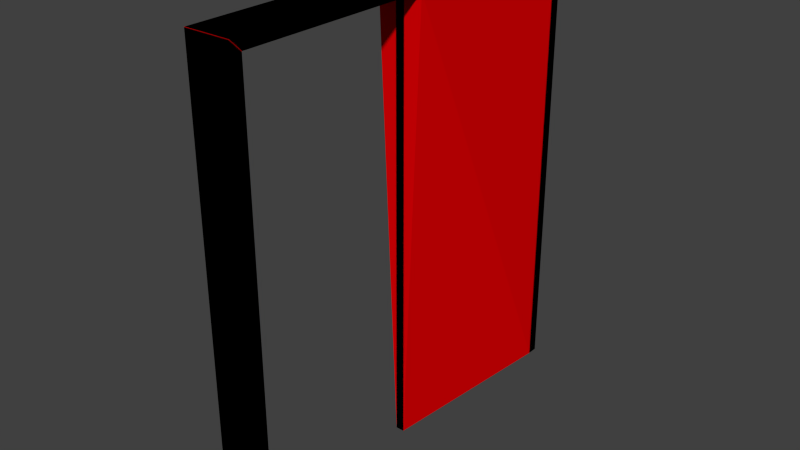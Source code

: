 # Source: door_big_frame_simple.blend  (saved by Blender 2.73.0; exported with 4.5.12 LTS)
import bpy
from mathutils import Matrix  # noqa: F401  (used for matrix-valued properties, if any)

bpy.ops.wm.read_factory_settings(use_empty=True)
scene = bpy.context.scene
scene.name = 'Scene'

# ---- collections
col_collection_1 = bpy.data.collections.new('Collection 1'); scene.collection.children.link(col_collection_1)

# ---- materials (node trees are filled in below, after node groups)
mat_material_006 = bpy.data.materials.new('Material.006')
mat_material_006.alpha_threshold = 0.0
mat_material_006.roughness = 0.5
mat_material_001 = bpy.data.materials.new('Material.001')
mat_material_001.alpha_threshold = 0.0
mat_material_001.roughness = 0.5

# ---- material node trees
mat_material_006.use_nodes = True; mat_material_006.node_tree.nodes.clear()
_N = mat_material_006.node_tree.nodes; _L = mat_material_006.node_tree.links
n0 = _N.new('ShaderNodeOutputMaterial'); n0.name = 'Material Output'; n0.location = (300, 300)
n1 = _N.new('ShaderNodeBsdfDiffuse'); n1.name = 'Diffuse BSDF'; n1.location = (10, 300)
n1.inputs[0].default_value = (0.8, 0.0, 0.001349, 1.0)
_L.new(n1.outputs[0], n0.inputs[0])
n0.is_active_output = True
mat_material_001.use_nodes = True; mat_material_001.node_tree.nodes.clear()
_N = mat_material_001.node_tree.nodes; _L = mat_material_001.node_tree.links
n0 = _N.new('ShaderNodeOutputMaterial'); n0.name = 'Material Output'; n0.location = (300, 300)
n1 = _N.new('ShaderNodeBsdfDiffuse'); n1.name = 'Diffuse BSDF'; n1.location = (10, 300)
n1.inputs[0].default_value = (0.001174, 0.0, 0.8, 1.0)
_L.new(n1.outputs[0], n0.inputs[0])
n0.is_active_output = True

# ---- world
world_world = bpy.data.worlds.new('World'); scene.world = world_world
world_world.color = (0.05088, 0.05088, 0.05088)
world_world.use_sun_shadow = False
world_world.sun_shadow_jitter_overblur = 0.0
world_world.cycles.sampling_method = 'MANUAL'
world_world.cycles.sample_map_resolution = 256

# ---- meshes
me_cube_014 = bpy.data.meshes.new('Cube.014')
me_cube_014.from_pydata([(-12.5, -4.9, 210.0), (8.5, -4.9, 210.0), (-12.5, 0.1, 205.0), (8.5, 0.1, 205.0), (-12.5, 89.8, 210.0), (8.5, 89.8, 210.0), (-12.5, 89.8, 205.0), (8.5, 89.8, 205.0)], [], [(7, 2, 6), (5, 6, 4), (7, 5, 1), (2, 1, 0), (6, 2, 0), (1, 4, 0), (7, 3, 2), (5, 7, 6), (3, 7, 1), (2, 3, 1), (4, 6, 0), (1, 5, 4)])
_uv = me_cube_014.uv_layers.new(name='UVMap')
_uv.uv.foreach_set('vector', [0.0, 0.0, 0.0, 0.0, 0.0, 0.0, 0.0, 0.0, 0.0, 0.0, 0.0, 0.0, 0.0, 0.0, 0.0, 0.0, 0.0, 0.0, 0.0, 0.0, 0.0, 0.0, 0.0, 0.0, 0.0, 0.0, 0.0, 0.0, 0.0, 0.0, 0.0, 0.0, 0.0, 0.0, 0.0, 0.0, 0.0, 0.0, 0.0, 0.0, 0.0, 0.0, 0.0, 0.0, 0.0, 0.0, 0.0, 0.0, 0.0, 0.0, 0.0, 0.0, 0.0, 0.0, 0.0, 0.0, 0.0, 0.0, 0.0, 0.0, 0.0, 0.0, 0.0, 0.0, 0.0, 0.0, 0.0, 0.0, 0.0, 0.0, 0.0, 0.0])
me_cube_014.materials.append(mat_material_006)
me_cube_014.use_remesh_preserve_volume = False
me_cube_014.use_remesh_preserve_attributes = False
me_cube_014.use_mirror_vertex_groups = False
me_cube_014.update()
me_cube_013 = bpy.data.meshes.new('Cube.013')
me_cube_013.from_pydata([(8.5, -2.265e-07, 0.0), (-12.5, 8.305e-07, 0.0), (8.5, -2.265e-07, 204.9), (-12.5, 8.305e-07, 204.9), (8.5, -5.0, 0.0), (-12.5, -5.0, 0.0), (8.5, -5.0, 209.9), (-12.5, -5.0, 209.9)], [], [(1, 0, 4, 5), (0, 1, 3), (3, 1, 5), (2, 3, 7), (4, 0, 2), (7, 5, 4), (0, 3, 2), (3, 5, 7), (2, 7, 6), (4, 2, 6), (7, 4, 6)])
_uv = me_cube_013.uv_layers.new(name='UVMap')
_uv.uv.foreach_set('vector', [0.03235, 0.1107, 9.761e-05, 0.1107, 9.761e-05, 0.08764, 0.03235, 0.08764, 9.761e-05, 0.1107, 0.03235, 0.1107, 0.0, 0.0, 0.0, 0.0, 0.03235, 0.1107, 0.03235, 0.08764, 0.0, 0.0, 0.0, 0.0, 0.0, 0.0, 9.761e-05, 0.08764, 9.761e-05, 0.1107, 0.0, 0.0, 0.0, 0.0, 0.03235, 0.08764, 9.761e-05, 0.08764, 9.761e-05, 0.1107, 0.0, 0.0, 0.0, 0.0, 0.0, 0.0, 0.03235, 0.08764, 0.0, 0.0, 0.0, 0.0, 0.0, 0.0, 0.0, 0.0, 9.761e-05, 0.08764, 0.0, 0.0, 0.0, 0.0, 0.0, 0.0, 9.761e-05, 0.08764, 0.0, 0.0])
me_cube_013.materials.append(mat_material_006)
me_cube_013.use_remesh_preserve_volume = False
me_cube_013.use_remesh_preserve_attributes = False
me_cube_013.use_mirror_vertex_groups = False
me_cube_013.update()
me_cube_011 = bpy.data.meshes.new('Cube.011')
me_cube_011.from_pydata([(-2.365e-10, 90.0, 0.0), (-4.0, 90.0, 0.0), (8.5, 180.0, 0.0), (-12.5, 180.0, 0.0), (8.5, 185.0, 0.0), (-12.5, 185.0, 0.0), (8.5, 185.0, 210.0), (-12.5, 185.0, 210.0), (8.5, 90.0, 205.0), (-12.5, 90.0, 205.0), (8.5, 90.0, 210.0), (-12.5, 90.0, 210.0)], [], [(2, 3, 5, 4), (4, 8, 2), (9, 3, 1), (2, 8, 0), (0, 8, 10), (10, 6, 7), (0, 10, 11), (4, 6, 10), (10, 7, 11), (5, 3, 9), (4, 10, 8), (11, 7, 5), (0, 11, 9), (3, 2, 0), (7, 6, 4), (0, 9, 1), (11, 5, 9), (7, 4, 5), (3, 0, 1)])
_uv = me_cube_011.uv_layers.new(name='UVMap')
_uv.uv.foreach_set('vector', [9.781e-05, 0.1109, 0.03235, 0.1109, 0.03235, 0.1339, 9.761e-05, 0.1339, 9.761e-05, 0.1339, 0.0, 0.0, 9.781e-05, 0.1109, 0.0, 0.0, 0.0, 0.0, 0.0, 0.0, 9.781e-05, 0.1109, 0.0, 0.0, 0.0, 0.0, 0.0, 0.0, 0.0, 0.0, 0.0, 0.0, 0.0, 0.0, 0.0, 0.0, 0.0, 0.0, 0.0, 0.0, 0.0, 0.0, 0.0, 0.0, 0.0, 0.0, 0.0, 0.0, 0.0, 0.0, 0.0, 0.0, 0.0, 0.0, 0.0, 0.0, 0.03235, 0.1339, 0.03235, 0.1109, 0.0, 0.0, 0.0, 0.0, 0.0, 0.0, 0.0, 0.0, 0.0, 0.0, 0.0, 0.0, 0.0, 0.0, 0.0, 0.0, 0.0, 0.0, 0.0, 0.0, 0.03235, 0.1109, 9.781e-05, 0.1109, 0.0, 0.0, 0.0, 0.0, 0.0, 0.0, 0.0, 0.0, 0.0, 0.0, 0.0, 0.0, 0.0, 0.0, 0.0, 0.0, 0.0, 0.0, 0.0, 0.0, 0.0, 0.0, 0.0, 0.0, 0.03235, 0.1339, 0.03235, 0.1109, 0.0, 0.0, 0.0, 0.0])
me_cube_011.materials.append(mat_material_006)
me_cube_011.materials.append(mat_material_001)
me_cube_011.use_remesh_preserve_volume = False
me_cube_011.use_remesh_preserve_attributes = False
me_cube_011.use_mirror_vertex_groups = False
me_cube_011.update()
me_cube_004 = bpy.data.meshes.new('Cube.004')
me_cube_004.from_pydata([(8.5, 180.0, 0.0), (8.5, -2.265e-07, 0.0), (-12.5, 8.305e-07, 0.0), (-12.5, 180.0, 0.0), (8.5, 180.0, 205.0), (8.5, -2.265e-07, 205.0), (-12.5, 8.305e-07, 205.0), (-12.5, 180.0, 205.0), (8.5, 185.0, 0.0), (8.5, -5.0, 0.0), (-12.5, -5.0, 0.0), (-12.5, 185.0, 0.0), (8.5, 185.0, 210.0), (8.5, -5.0, 210.0), (-12.5, -5.0, 210.0), (-12.5, 185.0, 210.0)], [], [(6, 5, 1, 2), (0, 4, 7, 3), (14, 10, 9, 13), (15, 14, 13, 12), (8, 11, 15, 12), (5, 4, 12, 13), (6, 2, 10, 14), (4, 0, 8, 12), (7, 6, 14, 15), (3, 7, 15, 11), (1, 5, 13, 9), (0, 3, 11, 8), (2, 1, 9, 10), (7, 4, 5, 6)])
_uv = me_cube_004.uv_layers.new(name='UVMap')
_uv.uv.foreach_set('vector', [0.9783, 0.0004457, 0.9782, 0.09133, 0.09107, 0.09102, 0.0911, 0.0001379, 0.09103, 0.3599, 0.9782, 0.3599, 0.9782, 0.4508, 0.09103, 0.4508, 0.9998, 0.2039, 0.09103, 0.2035, 0.09107, 0.1127, 0.9999, 0.113, 0.8224, 0.6545, 0.0001379, 0.6545, 0.0001379, 0.5636, 0.8224, 0.5636, 0.09103, 0.3383, 0.09103, 0.2474, 0.9998, 0.2474, 0.9998, 0.3383, 0.02177, 0.542, 0.8008, 0.542, 0.8224, 0.5636, 0.0001379, 0.5636, 0.9782, 0.2255, 0.09103, 0.2252, 0.09103, 0.2035, 0.9998, 0.2039, 0.9782, 0.3599, 0.09103, 0.3599, 0.09103, 0.3383, 0.9998, 0.3383, 0.8008, 0.6761, 0.02178, 0.6761, 0.0001379, 0.6545, 0.8224, 0.6545, 0.09103, 0.2258, 0.9782, 0.2258, 0.9998, 0.2474, 0.09103, 0.2474, 0.09107, 0.09102, 0.9782, 0.09133, 0.9999, 0.113, 0.09107, 0.1127, 0.0001379, 0.2258, 0.09103, 0.2258, 0.09103, 0.2474, 0.0001379, 0.2474, 0.09103, 0.2252, 0.0001379, 0.2251, 0.0001454, 0.2035, 0.09103, 0.2035, 0.8008, 0.4511, 0.8008, 0.542, 0.02177, 0.542, 0.02177, 0.4511])
me_cube_004.materials.append(mat_material_006)
me_cube_004.use_remesh_preserve_volume = False
me_cube_004.use_remesh_preserve_attributes = False
me_cube_004.use_mirror_vertex_groups = False
me_cube_004.update()
me_cube_005 = bpy.data.meshes.new('Cube.005')
me_cube_005.from_pydata([(1.359e-05, 180.0, 0.0), (-2.365e-10, 90.0, 0.0), (-4.0, 90.0, 0.0), (-4.0, 180.0, 0.0), (1.359e-05, 180.0, 205.0), (-2.365e-10, 90.0, 205.0), (-4.0, 90.0, 205.0), (-4.0, 180.0, 205.0), (1.359e-05, 180.0, 84.97), (-2.365e-10, 90.0, 84.97), (-4.0, 90.0, 84.97), (-4.0, 180.0, 84.97), (1.359e-05, 180.0, 95.47), (-4.0, 180.0, 95.47), (1.359e-05, 180.0, 196.7), (-2.365e-10, 90.0, 196.7), (-4.0, 90.0, 196.7), (-4.0, 180.0, 196.7), (-2.365e-10, 90.0, 11.79), (-4.0, 90.0, 11.79), (-4.0, 180.0, 11.79), (1.359e-05, 180.0, 11.79), (-4.0, 169.0, 95.47), (-4.0, 101.0, 95.47), (-4.0, 169.0, 196.7), (-4.0, 101.0, 196.7), (-4.0, 169.0, 84.97), (-4.0, 101.0, 84.97), (-4.0, 169.0, 11.79), (-4.0, 101.0, 11.79), (1.66e-06, 101.0, 95.47), (1.193e-05, 169.0, 95.47), (1.66e-06, 101.0, 196.7), (1.193e-05, 169.0, 196.7), (1.66e-06, 101.0, 84.97), (1.193e-05, 169.0, 84.97), (1.66e-06, 101.0, 11.79), (1.193e-05, 169.0, 11.79), (-3.0, 167.0, 97.49), (-3.0, 103.0, 97.49), (-3.0, 167.0, 194.6), (-3.0, 103.0, 194.6), (-3.0, 167.0, 82.68), (-3.0, 103.0, 82.68), (-3.0, 167.0, 14.08), (-3.0, 103.0, 14.08), (-1.0, 103.0, 97.49), (-1.0, 167.0, 97.49), (-1.0, 103.0, 194.6), (-1.0, 167.0, 194.6), (-1.0, 103.0, 82.68), (-1.0, 167.0, 82.68), (-1.0, 103.0, 14.08), (-1.0, 167.0, 14.08)], [], [(21, 37, 36, 18, 1, 0), (19, 29, 28, 20, 3, 2), (10, 19, 2, 1, 18, 9, 15, 5, 6, 16), (0, 1, 2, 3), (7, 6, 5, 4), (24, 17, 13, 22), (8, 21, 0, 3, 20, 11, 13, 17, 7, 4, 14, 12), (6, 7, 17, 24, 25, 16), (4, 5, 15, 32, 33, 14), (26, 11, 20, 28), (34, 9, 18, 36), (29, 27, 43, 45), (10, 27, 29, 19), (26, 28, 44, 42), (14, 33, 31, 12), (37, 35, 51, 53), (8, 35, 37, 21), (34, 36, 52, 50), (41, 40, 38, 39), (43, 42, 44, 45), (28, 29, 45, 44), (27, 26, 42, 43), (24, 22, 38, 40), (23, 25, 41, 39), (25, 24, 40, 41), (22, 23, 39, 38), (49, 48, 46, 47), (51, 50, 52, 53), (36, 37, 53, 52), (35, 34, 50, 51), (32, 30, 46, 48), (31, 33, 49, 47), (33, 32, 48, 49), (30, 31, 47, 46), (32, 15, 9, 34, 35, 8, 12, 31, 30), (16, 25, 23, 22, 13, 11, 26, 27, 10)])
_uv = me_cube_005.uv_layers.new(name='UVMap')
_uv.uv.foreach_set('vector', [0.8835, 0.05554, 0.8319, 0.05554, 0.5123, 0.05552, 0.4606, 0.05552, 0.4606, 0.0001316, 0.8835, 0.0001703, 0.4416, 0.07428, 0.39, 0.07428, 0.07055, 0.07431, 0.01893, 0.07432, 0.01891, 0.01897, 0.4416, 0.01892, 0.4416, 0.4178, 0.4416, 0.07428, 0.4416, 0.01892, 0.4604, 0.01891, 0.4604, 0.07427, 0.4604, 0.4178, 0.4604, 0.942, 0.4604, 0.9811, 0.4416, 0.9811, 0.4416, 0.942, 0.01891, 0.0001823, 0.4416, 0.0001316, 0.4416, 0.01892, 0.01891, 0.01897, 0.01892, 0.981, 0.4416, 0.9811, 0.4416, 0.9999, 0.01892, 0.9998, 0.07054, 0.9419, 0.01894, 0.9419, 0.01896, 0.4671, 0.07056, 0.4671, 0.0001798, 0.4178, 0.000149, 0.07432, 0.0001316, 0.01897, 0.01891, 0.01897, 0.01893, 0.07432, 0.01896, 0.4178, 0.01896, 0.4671, 0.01894, 0.9419, 0.01892, 0.981, 0.0001481, 0.981, 0.00017, 0.9419, 0.0001901, 0.4671, 0.4416, 0.9811, 0.01892, 0.981, 0.01894, 0.9419, 0.07054, 0.9419, 0.39, 0.9419, 0.4416, 0.942, 0.8835, 0.9627, 0.4606, 0.9627, 0.4607, 0.9235, 0.5123, 0.9235, 0.8319, 0.9235, 0.8835, 0.9235, 0.07056, 0.4178, 0.01896, 0.4178, 0.01893, 0.07432, 0.07055, 0.07431, 0.5123, 0.3992, 0.4607, 0.3992, 0.4606, 0.05552, 0.5123, 0.05552, 0.39, 0.07428, 0.39, 0.4178, 0.38, 0.4066, 0.38, 0.08552, 0.4416, 0.4178, 0.39, 0.4178, 0.39, 0.07428, 0.4416, 0.07428, 0.07056, 0.4178, 0.07055, 0.07431, 0.08052, 0.08554, 0.08054, 0.4066, 0.8835, 0.9235, 0.8319, 0.9235, 0.8318, 0.4485, 0.8835, 0.4485, 0.8319, 0.05554, 0.8318, 0.3992, 0.8219, 0.388, 0.8219, 0.06677, 0.8835, 0.3992, 0.8318, 0.3992, 0.8319, 0.05554, 0.8835, 0.05554, 0.5123, 0.3992, 0.5123, 0.05552, 0.5223, 0.06676, 0.5223, 0.388, 0.38, 0.9319, 0.08052, 0.9319, 0.08053, 0.4772, 0.38, 0.4772, 0.38, 0.4066, 0.08054, 0.4066, 0.08052, 0.08554, 0.38, 0.08552, 0.07055, 0.07431, 0.39, 0.07428, 0.38, 0.08552, 0.08052, 0.08554, 0.39, 0.4178, 0.07056, 0.4178, 0.08054, 0.4066, 0.38, 0.4066, 0.07054, 0.9419, 0.07056, 0.4671, 0.08053, 0.4772, 0.08052, 0.9319, 0.39, 0.4671, 0.39, 0.9419, 0.38, 0.9319, 0.38, 0.4772, 0.39, 0.9419, 0.07054, 0.9419, 0.08052, 0.9319, 0.38, 0.9319, 0.07056, 0.4671, 0.39, 0.4671, 0.38, 0.4772, 0.08053, 0.4772, 0.8219, 0.9135, 0.5223, 0.9135, 0.5223, 0.4586, 0.8219, 0.4586, 0.8219, 0.388, 0.5223, 0.388, 0.5223, 0.06676, 0.8219, 0.06677, 0.5123, 0.05552, 0.8319, 0.05554, 0.8219, 0.06677, 0.5223, 0.06676, 0.8318, 0.3992, 0.5123, 0.3992, 0.5223, 0.388, 0.8219, 0.388, 0.5123, 0.9235, 0.5123, 0.4485, 0.5223, 0.4586, 0.5223, 0.9135, 0.8318, 0.4485, 0.8319, 0.9235, 0.8219, 0.9135, 0.8219, 0.4586, 0.8319, 0.9235, 0.5123, 0.9235, 0.5223, 0.9135, 0.8219, 0.9135, 0.5123, 0.4485, 0.8318, 0.4485, 0.8219, 0.4586, 0.5223, 0.4586, 0.5123, 0.9235, 0.4607, 0.9235, 0.4607, 0.3992, 0.5123, 0.3992, 0.8318, 0.3992, 0.8835, 0.3992, 0.8835, 0.4485, 0.8318, 0.4485, 0.5123, 0.4485, 0.4416, 0.942, 0.39, 0.9419, 0.39, 0.4671, 0.07056, 0.4671, 0.01896, 0.4671, 0.01896, 0.4178, 0.07056, 0.4178, 0.39, 0.4178, 0.4416, 0.4178])
me_cube_005.materials.append(mat_material_001)
me_cube_005.use_remesh_preserve_volume = False
me_cube_005.use_remesh_preserve_attributes = False
me_cube_005.use_mirror_vertex_groups = False
me_cube_005.update()

# ---- objects
ob_ucx_door_02 = bpy.data.objects.new('UCX_door_02', me_cube_014)
ob_ucx_door_01 = bpy.data.objects.new('UCX_door_01', me_cube_013)
ob_ucx_door_00 = bpy.data.objects.new('UCX_door_00', me_cube_011)
ob_frame = bpy.data.objects.new('frame', me_cube_004)
ob_door = bpy.data.objects.new('door', me_cube_005)

# ---- transforms, parenting, visibility, modifiers, constraints
ob_ucx_door_02.location = (0.0, 0.0, 0.0)
ob_ucx_door_02.hide_viewport = True
ob_ucx_door_02.lineart.crease_threshold = 0.0
ob_ucx_door_01.location = (0.0, 0.0, 0.0)
ob_ucx_door_01.hide_viewport = True
ob_ucx_door_01.lineart.crease_threshold = 0.0
ob_ucx_door_00.location = (0.0, 0.0, 0.0)
ob_ucx_door_00.hide_viewport = True
ob_ucx_door_00.lineart.crease_threshold = 0.0
ob_frame.location = (0.0, 0.0, 0.0)
ob_frame.lineart.crease_threshold = 0.0
ob_door.location = (0.0, 0.0, 0.0)
ob_door.lineart.crease_threshold = 0.0

# ---- collection membership
col_collection_1.objects.link(ob_ucx_door_02)
col_collection_1.objects.link(ob_ucx_door_01)
col_collection_1.objects.link(ob_ucx_door_00)
col_collection_1.objects.link(ob_frame)
col_collection_1.objects.link(ob_door)

# ---- scene / render settings (as saved in the file)
scene.frame_start = 1; scene.frame_end = 250; scene.frame_set(1)
scene.render.engine = 'CYCLES'
scene.render.resolution_percentage = 50
scene.render.dither_intensity = 0.0
scene.cycles.use_denoising = False
scene.cycles.samples = 10
scene.cycles.sampling_pattern = 'TABULATED_SOBOL'
scene.cycles.light_sampling_threshold = 0.0
scene.cycles.use_adaptive_sampling = False
scene.cycles.use_light_tree = False
scene.cycles.blur_glossy = 0.0
scene.cycles.pixel_filter_type = 'GAUSSIAN'
scene.cycles.sample_clamp_indirect = 0.0
scene.view_settings.view_transform = 'Standard'
bpy.context.view_layer.update()

# ---- added for rendering (the .blend has no active camera and no usable light): camera, sun
cam_auto = bpy.data.cameras.new('AutoCamera')
cam_auto.lens = 50.0
cam_auto.sensor_width = 36.0
cam_auto.clip_end = 4611.06
ob_auto_camera = bpy.data.objects.new('AutoCamera', cam_auto)
scene.collection.objects.link(ob_auto_camera)
ob_auto_camera.location = (260.739, -225.287, 315.191)
ob_auto_camera.rotation_euler = (1.09748, -7.21219e-08, 0.694738)
scene.camera = ob_auto_camera
light_auto_sun = bpy.data.lights.new('AutoSun', 'SUN')
light_auto_sun.energy = 3.0
light_auto_sun.angle = 0.0523599
ob_auto_sun = bpy.data.objects.new('AutoSun', light_auto_sun)
scene.collection.objects.link(ob_auto_sun)
ob_auto_sun.rotation_euler = (0.872665, 0.174533, 0.523599)
bpy.context.view_layer.update()
